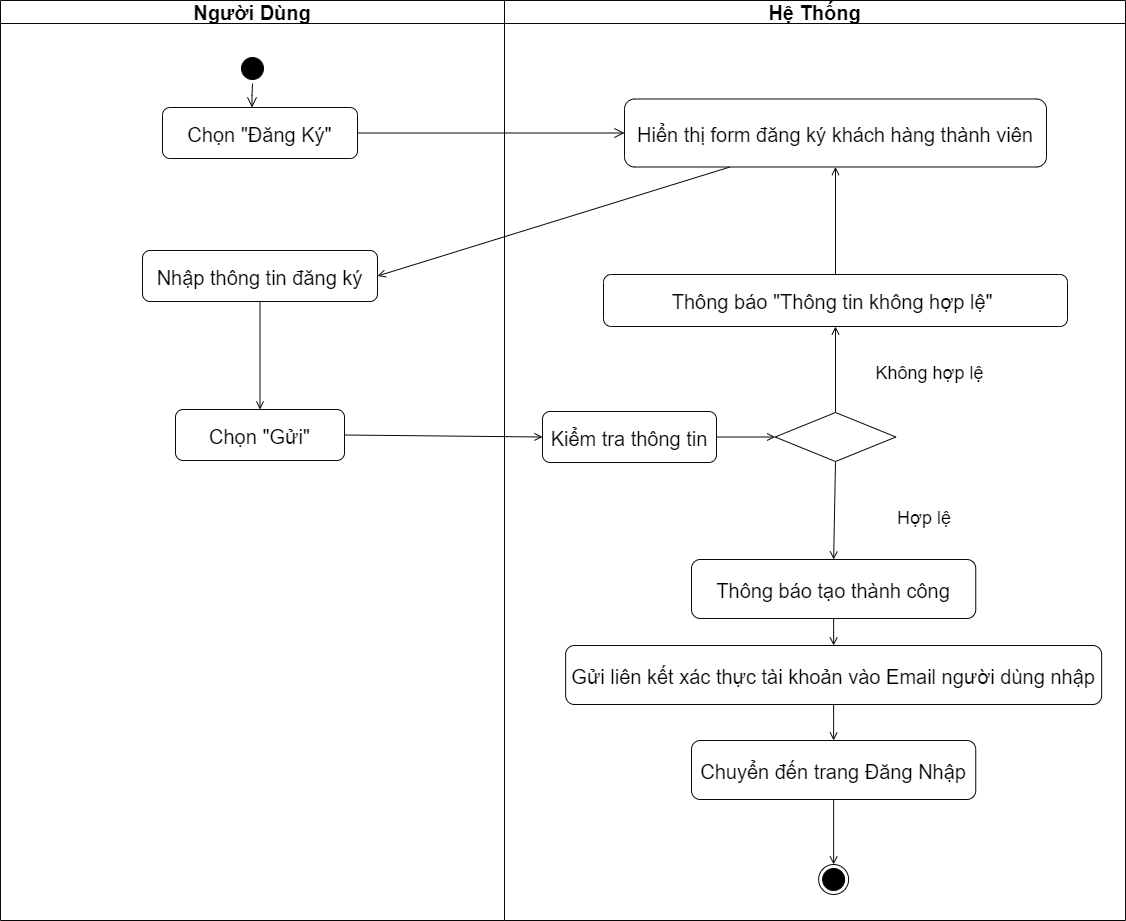

The diagram above was exported from draw.io. Its source (the exported page's mxGraphModel, read from the mxfile embedded in the PNG):
<mxGraphModel dx="2385" dy="1160" grid="0" gridSize="10" guides="1" tooltips="1" connect="1" arrows="1" fold="1" page="0" pageScale="1" pageWidth="1654" pageHeight="1169" math="0" shadow="0">
  <root>
    <mxCell id="0" />
    <mxCell id="1" parent="0" />
    <mxCell id="MzrN35SqFztSk7GOMFNm-1" value="Người Dùng" style="swimlane;whiteSpace=wrap;strokeColor=#080808;fontSize=20;" vertex="1" parent="1">
      <mxGeometry x="-64" y="27" width="504" height="920" as="geometry" />
    </mxCell>
    <mxCell id="MzrN35SqFztSk7GOMFNm-2" value="" style="ellipse;shape=startState;fillColor=#000000;strokeColor=#080808;fontSize=20;" vertex="1" parent="MzrN35SqFztSk7GOMFNm-1">
      <mxGeometry x="237" y="53" width="30" height="30" as="geometry" />
    </mxCell>
    <mxCell id="MzrN35SqFztSk7GOMFNm-3" value="" style="edgeStyle=elbowEdgeStyle;elbow=horizontal;verticalAlign=bottom;endArrow=open;endSize=8;strokeColor=#080808;endFill=1;rounded=0;fontSize=20;" edge="1" parent="MzrN35SqFztSk7GOMFNm-1" source="MzrN35SqFztSk7GOMFNm-2" target="MzrN35SqFztSk7GOMFNm-4">
      <mxGeometry x="100" y="40" as="geometry">
        <mxPoint x="115" y="110" as="targetPoint" />
      </mxGeometry>
    </mxCell>
    <mxCell id="MzrN35SqFztSk7GOMFNm-4" value="Chọn &quot;Đăng Ký&quot;" style="strokeColor=#080808;rounded=1;fontSize=20;" vertex="1" parent="MzrN35SqFztSk7GOMFNm-1">
      <mxGeometry x="162" y="107" width="195" height="51" as="geometry" />
    </mxCell>
    <mxCell id="MzrN35SqFztSk7GOMFNm-5" value="Nhập thông tin đăng ký" style="strokeColor=#080808;rounded=1;fontSize=20;" vertex="1" parent="MzrN35SqFztSk7GOMFNm-1">
      <mxGeometry x="142" y="250" width="235" height="51" as="geometry" />
    </mxCell>
    <mxCell id="MzrN35SqFztSk7GOMFNm-7" value="Chọn &quot;Gửi&quot;" style="strokeColor=#080808;rounded=1;fontSize=20;" vertex="1" parent="MzrN35SqFztSk7GOMFNm-1">
      <mxGeometry x="175" y="409" width="169" height="51" as="geometry" />
    </mxCell>
    <mxCell id="MzrN35SqFztSk7GOMFNm-8" value="" style="endArrow=open;strokeColor=#080808;endFill=1;rounded=0;fontSize=20;entryX=0.5;entryY=0;entryDx=0;entryDy=0;exitX=0.5;exitY=1;exitDx=0;exitDy=0;" edge="1" parent="MzrN35SqFztSk7GOMFNm-1" source="MzrN35SqFztSk7GOMFNm-5" target="MzrN35SqFztSk7GOMFNm-7">
      <mxGeometry relative="1" as="geometry">
        <mxPoint x="259.5" y="446" as="sourcePoint" />
        <mxPoint x="568" y="598" as="targetPoint" />
      </mxGeometry>
    </mxCell>
    <mxCell id="MzrN35SqFztSk7GOMFNm-9" value="Hệ Thống" style="swimlane;whiteSpace=wrap;strokeColor=#080808;fontSize=20;" vertex="1" parent="1">
      <mxGeometry x="440" y="27" width="621" height="920" as="geometry" />
    </mxCell>
    <mxCell id="MzrN35SqFztSk7GOMFNm-10" value="" style="ellipse;shape=endState;fillColor=#000000;strokeColor=#080808;fontSize=20;" vertex="1" parent="MzrN35SqFztSk7GOMFNm-9">
      <mxGeometry x="314.13" y="864" width="30" height="30" as="geometry" />
    </mxCell>
    <mxCell id="MzrN35SqFztSk7GOMFNm-11" value="" style="edgeStyle=none;strokeColor=#080808;endArrow=open;endFill=1;rounded=0;fontSize=20;exitX=0.5;exitY=1;exitDx=0;exitDy=0;entryX=0.5;entryY=0;entryDx=0;entryDy=0;" edge="1" parent="MzrN35SqFztSk7GOMFNm-9" source="MzrN35SqFztSk7GOMFNm-15" target="MzrN35SqFztSk7GOMFNm-22">
      <mxGeometry width="100" height="100" relative="1" as="geometry">
        <mxPoint x="339" y="786" as="sourcePoint" />
        <mxPoint x="348" y="711" as="targetPoint" />
      </mxGeometry>
    </mxCell>
    <mxCell id="MzrN35SqFztSk7GOMFNm-13" value="Hiển thị form đăng ký khách hàng thành viên" style="strokeColor=#080808;rounded=1;fontSize=20;" vertex="1" parent="MzrN35SqFztSk7GOMFNm-9">
      <mxGeometry x="120" y="98.5" width="422" height="68" as="geometry" />
    </mxCell>
    <mxCell id="MzrN35SqFztSk7GOMFNm-14" value="Kiểm tra thông tin" style="strokeColor=#080808;rounded=1;fontSize=20;" vertex="1" parent="MzrN35SqFztSk7GOMFNm-9">
      <mxGeometry x="38" y="411" width="174" height="51" as="geometry" />
    </mxCell>
    <mxCell id="MzrN35SqFztSk7GOMFNm-15" value="" style="rhombus;fillColor=#ffffff;strokeColor=#080808;fontSize=20;" vertex="1" parent="MzrN35SqFztSk7GOMFNm-9">
      <mxGeometry x="270.63" y="412" width="120.75" height="49" as="geometry" />
    </mxCell>
    <mxCell id="MzrN35SqFztSk7GOMFNm-16" value="Thông báo &quot;Thông tin không hợp lệ&quot; " style="strokeColor=#080808;rounded=1;fontSize=20;" vertex="1" parent="MzrN35SqFztSk7GOMFNm-9">
      <mxGeometry x="99" y="274" width="464" height="52" as="geometry" />
    </mxCell>
    <mxCell id="MzrN35SqFztSk7GOMFNm-17" value="" style="endArrow=open;strokeColor=#080808;endFill=1;rounded=0;fontSize=20;entryX=0.5;entryY=1;entryDx=0;entryDy=0;exitX=0.5;exitY=0;exitDx=0;exitDy=0;" edge="1" parent="MzrN35SqFztSk7GOMFNm-9" source="MzrN35SqFztSk7GOMFNm-16" target="MzrN35SqFztSk7GOMFNm-13">
      <mxGeometry relative="1" as="geometry">
        <mxPoint x="226" y="384" as="sourcePoint" />
        <mxPoint x="347.5" y="374" as="targetPoint" />
      </mxGeometry>
    </mxCell>
    <mxCell id="MzrN35SqFztSk7GOMFNm-18" value="" style="endArrow=open;strokeColor=#080808;endFill=1;rounded=0;fontSize=20;entryX=0.5;entryY=1;entryDx=0;entryDy=0;exitX=0.5;exitY=0;exitDx=0;exitDy=0;" edge="1" parent="MzrN35SqFztSk7GOMFNm-9" source="MzrN35SqFztSk7GOMFNm-15" target="MzrN35SqFztSk7GOMFNm-16">
      <mxGeometry relative="1" as="geometry">
        <mxPoint x="357" y="455" as="sourcePoint" />
        <mxPoint x="358" y="384" as="targetPoint" />
      </mxGeometry>
    </mxCell>
    <mxCell id="MzrN35SqFztSk7GOMFNm-19" value="" style="endArrow=open;strokeColor=#080808;endFill=1;rounded=0;fontSize=20;entryX=0;entryY=0.5;entryDx=0;entryDy=0;exitX=1;exitY=0.5;exitDx=0;exitDy=0;" edge="1" parent="MzrN35SqFztSk7GOMFNm-9" source="MzrN35SqFztSk7GOMFNm-14" target="MzrN35SqFztSk7GOMFNm-15">
      <mxGeometry relative="1" as="geometry">
        <mxPoint x="-150" y="443" as="sourcePoint" />
        <mxPoint x="33" y="606" as="targetPoint" />
      </mxGeometry>
    </mxCell>
    <mxCell id="MzrN35SqFztSk7GOMFNm-20" value="Không hợp lệ" style="text;html=1;strokeColor=none;fillColor=none;align=center;verticalAlign=middle;whiteSpace=wrap;rounded=0;fontSize=18;" vertex="1" parent="MzrN35SqFztSk7GOMFNm-9">
      <mxGeometry x="362.5" y="358" width="125" height="30" as="geometry" />
    </mxCell>
    <mxCell id="MzrN35SqFztSk7GOMFNm-21" value="Hợp lệ" style="text;html=1;strokeColor=none;fillColor=none;align=center;verticalAlign=middle;whiteSpace=wrap;rounded=0;fontSize=18;" vertex="1" parent="MzrN35SqFztSk7GOMFNm-9">
      <mxGeometry x="390" y="503" width="60" height="30" as="geometry" />
    </mxCell>
    <mxCell id="MzrN35SqFztSk7GOMFNm-22" value="Thông báo tạo thành công" style="strokeColor=#080808;rounded=1;fontSize=20;" vertex="1" parent="MzrN35SqFztSk7GOMFNm-9">
      <mxGeometry x="187" y="559" width="284.25" height="59" as="geometry" />
    </mxCell>
    <mxCell id="MzrN35SqFztSk7GOMFNm-23" value="" style="edgeStyle=none;strokeColor=#080808;endArrow=open;endFill=1;rounded=0;fontSize=20;entryX=0.5;entryY=0;entryDx=0;entryDy=0;exitX=0.5;exitY=1;exitDx=0;exitDy=0;" edge="1" parent="MzrN35SqFztSk7GOMFNm-9" source="MzrN35SqFztSk7GOMFNm-30" target="MzrN35SqFztSk7GOMFNm-10">
      <mxGeometry width="100" height="100" relative="1" as="geometry">
        <mxPoint x="480" y="819" as="sourcePoint" />
        <mxPoint x="339" y="873" as="targetPoint" />
      </mxGeometry>
    </mxCell>
    <mxCell id="MzrN35SqFztSk7GOMFNm-29" value="Gửi liên kết xác thực tài khoản vào Email người dùng nhập" style="strokeColor=#080808;rounded=1;fontSize=20;" vertex="1" parent="MzrN35SqFztSk7GOMFNm-9">
      <mxGeometry x="61.129999999999995" y="645" width="536" height="59" as="geometry" />
    </mxCell>
    <mxCell id="MzrN35SqFztSk7GOMFNm-30" value="Chuyển đến trang Đăng Nhập" style="strokeColor=#080808;rounded=1;fontSize=20;" vertex="1" parent="MzrN35SqFztSk7GOMFNm-9">
      <mxGeometry x="187" y="740" width="284.25" height="59" as="geometry" />
    </mxCell>
    <mxCell id="MzrN35SqFztSk7GOMFNm-31" value="" style="edgeStyle=none;strokeColor=#080808;endArrow=open;endFill=1;rounded=0;fontSize=20;exitX=0.5;exitY=1;exitDx=0;exitDy=0;entryX=0.5;entryY=0;entryDx=0;entryDy=0;" edge="1" parent="MzrN35SqFztSk7GOMFNm-9" source="MzrN35SqFztSk7GOMFNm-22" target="MzrN35SqFztSk7GOMFNm-29">
      <mxGeometry width="100" height="100" relative="1" as="geometry">
        <mxPoint x="341" y="471" as="sourcePoint" />
        <mxPoint x="339" y="569" as="targetPoint" />
      </mxGeometry>
    </mxCell>
    <mxCell id="MzrN35SqFztSk7GOMFNm-32" value="" style="edgeStyle=none;strokeColor=#080808;endArrow=open;endFill=1;rounded=0;fontSize=20;exitX=0.5;exitY=1;exitDx=0;exitDy=0;entryX=0.5;entryY=0;entryDx=0;entryDy=0;" edge="1" parent="MzrN35SqFztSk7GOMFNm-9" source="MzrN35SqFztSk7GOMFNm-29" target="MzrN35SqFztSk7GOMFNm-30">
      <mxGeometry width="100" height="100" relative="1" as="geometry">
        <mxPoint x="341" y="471" as="sourcePoint" />
        <mxPoint x="339" y="569" as="targetPoint" />
      </mxGeometry>
    </mxCell>
    <mxCell id="MzrN35SqFztSk7GOMFNm-24" value="" style="edgeStyle=elbowEdgeStyle;elbow=horizontal;verticalAlign=bottom;endArrow=open;endSize=8;strokeColor=#080808;endFill=1;rounded=0;fontSize=20;entryX=0;entryY=0.5;entryDx=0;entryDy=0;exitX=1;exitY=0.5;exitDx=0;exitDy=0;" edge="1" parent="1" source="MzrN35SqFztSk7GOMFNm-4" target="MzrN35SqFztSk7GOMFNm-13">
      <mxGeometry x="110" y="50" as="geometry">
        <mxPoint x="196" y="207" as="targetPoint" />
        <mxPoint x="195" y="120" as="sourcePoint" />
      </mxGeometry>
    </mxCell>
    <mxCell id="MzrN35SqFztSk7GOMFNm-25" value="" style="endArrow=open;strokeColor=#080808;endFill=1;rounded=0;fontSize=20;entryX=1;entryY=0.5;entryDx=0;entryDy=0;exitX=0.25;exitY=1;exitDx=0;exitDy=0;" edge="1" parent="1" source="MzrN35SqFztSk7GOMFNm-13" target="MzrN35SqFztSk7GOMFNm-5">
      <mxGeometry relative="1" as="geometry">
        <mxPoint x="106" y="377" as="sourcePoint" />
        <mxPoint x="476" y="417" as="targetPoint" />
      </mxGeometry>
    </mxCell>
    <mxCell id="MzrN35SqFztSk7GOMFNm-28" value="" style="endArrow=open;strokeColor=#080808;endFill=1;rounded=0;fontSize=20;entryX=0;entryY=0.5;entryDx=0;entryDy=0;exitX=1;exitY=0.5;exitDx=0;exitDy=0;" edge="1" parent="1" source="MzrN35SqFztSk7GOMFNm-7" target="MzrN35SqFztSk7GOMFNm-14">
      <mxGeometry relative="1" as="geometry">
        <mxPoint x="204" y="612" as="sourcePoint" />
        <mxPoint x="290" y="458" as="targetPoint" />
      </mxGeometry>
    </mxCell>
  </root>
</mxGraphModel>